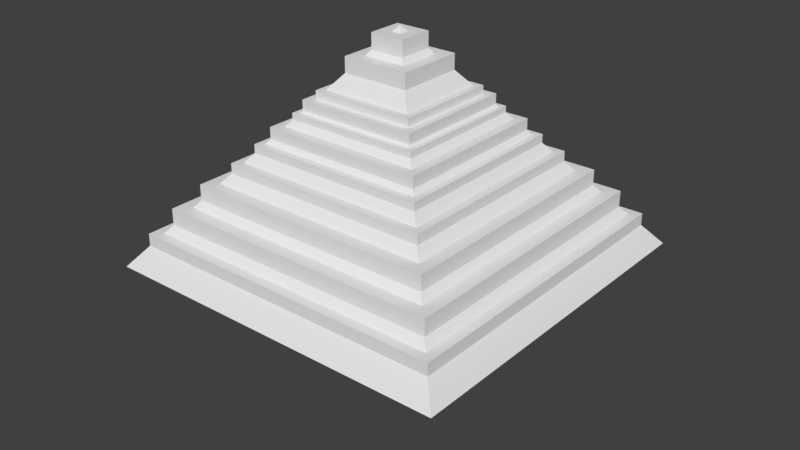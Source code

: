 # Source: pyramid.blend  (saved by Blender 2.79.0; exported with 4.5.12 LTS)
import bpy
from mathutils import Matrix  # noqa: F401  (used for matrix-valued properties, if any)

bpy.ops.wm.read_factory_settings(use_empty=True)
scene = bpy.context.scene
scene.name = 'Scene'

# ---- collections
col_collection_1 = bpy.data.collections.new('Collection 1'); scene.collection.children.link(col_collection_1)
col_collection_5 = bpy.data.collections.new('Collection 5'); scene.collection.children.link(col_collection_5)

# ---- materials (node trees are filled in below, after node groups)
mat_material_001 = bpy.data.materials.new('Material.001')
mat_material_001.alpha_threshold = 0.0
mat_material_001.use_transparent_shadow = False
mat_material_001.roughness = 0.5

# ---- material node trees

# ---- world
world_world = bpy.data.worlds.new('World'); scene.world = world_world
world_world.color = (0.05088, 0.05088, 0.05088)
world_world.use_sun_shadow = False
world_world.sun_shadow_jitter_overblur = 0.0
world_world.cycles.sampling_method = 'MANUAL'

# ---- meshes
me_cone = bpy.data.meshes.new('Cone')
me_cone.from_pydata([(1.0, -1.0, -0.182), (0.0, 0.0, 1.967), (1.0, 1.0, -0.182), (0.0, 1.0, -0.182), (0.0, -1.0, -0.182)], [], [(3, 1, 2), (2, 1, 0), (0, 1, 4)])
_uv = me_cone.uv_layers.new(name='UVMap')
_uv.uv.foreach_set('vector', [0.983, 0.4079, 0.5, 0.8785, 0.7845, 0.2041, 0.7845, 0.2041, 0.5, 0.8785, 0.2155, 0.2041, 0.2155, 0.2041, 0.5, 0.8785, 0.01702, 0.4079])
me_cone.materials.append(mat_material_001)
me_cone.use_remesh_preserve_volume = False
me_cone.use_remesh_preserve_attributes = False
me_cone.use_mirror_vertex_groups = False
me_cone.update()
me_bb_lmao_011 = bpy.data.meshes.new('BB_LMAO.011')
me_bb_lmao_011.from_pydata([(-1.0, -1.0, -1.0), (-1.0, -1.0, 1.0), (-1.0, 1.0, -1.0), (-1.0, 1.0, 1.0), (1.0, -1.0, -1.0), (1.0, -1.0, 1.0), (1.0, 1.0, -1.0), (1.0, 1.0, 1.0)], [], [(0, 1, 3, 2), (2, 3, 7, 6), (6, 7, 5, 4), (4, 5, 1, 0), (2, 6, 4, 0), (7, 3, 1, 5)])
me_bb_lmao_011.use_remesh_preserve_volume = False
me_bb_lmao_011.use_remesh_preserve_attributes = False
me_bb_lmao_011.use_mirror_vertex_groups = False
me_bb_lmao_011.update()
me_bb_lmao_010 = bpy.data.meshes.new('BB_LMAO.010')
me_bb_lmao_010.from_pydata([(-1.0, -1.0, -1.0), (-1.0, -1.0, 1.0), (-1.0, 1.0, -1.0), (-1.0, 1.0, 1.0), (1.0, -1.0, -1.0), (1.0, -1.0, 1.0), (1.0, 1.0, -1.0), (1.0, 1.0, 1.0)], [], [(0, 1, 3, 2), (2, 3, 7, 6), (6, 7, 5, 4), (4, 5, 1, 0), (2, 6, 4, 0), (7, 3, 1, 5)])
me_bb_lmao_010.use_remesh_preserve_volume = False
me_bb_lmao_010.use_remesh_preserve_attributes = False
me_bb_lmao_010.use_mirror_vertex_groups = False
me_bb_lmao_010.update()
me_bb_lmao_008 = bpy.data.meshes.new('BB_LMAO.008')
me_bb_lmao_008.from_pydata([(-1.0, -1.0, -1.0), (-1.0, -1.0, 1.0), (-1.0, 1.0, -1.0), (-1.0, 1.0, 1.0), (1.0, -1.0, -1.0), (1.0, -1.0, 1.0), (1.0, 1.0, -1.0), (1.0, 1.0, 1.0)], [], [(0, 1, 3, 2), (2, 3, 7, 6), (6, 7, 5, 4), (4, 5, 1, 0), (2, 6, 4, 0), (7, 3, 1, 5)])
me_bb_lmao_008.use_remesh_preserve_volume = False
me_bb_lmao_008.use_remesh_preserve_attributes = False
me_bb_lmao_008.use_mirror_vertex_groups = False
me_bb_lmao_008.update()
me_bb_lmao_007 = bpy.data.meshes.new('BB_LMAO.007')
me_bb_lmao_007.from_pydata([(-1.0, -1.0, -1.0), (-1.0, -1.0, 1.0), (-1.0, 1.0, -1.0), (-1.0, 1.0, 1.0), (1.0, -1.0, -1.0), (1.0, -1.0, 1.0), (1.0, 1.0, -1.0), (1.0, 1.0, 1.0)], [], [(0, 1, 3, 2), (2, 3, 7, 6), (6, 7, 5, 4), (4, 5, 1, 0), (2, 6, 4, 0), (7, 3, 1, 5)])
me_bb_lmao_007.use_remesh_preserve_volume = False
me_bb_lmao_007.use_remesh_preserve_attributes = False
me_bb_lmao_007.use_mirror_vertex_groups = False
me_bb_lmao_007.update()
me_bb_lmao_006 = bpy.data.meshes.new('BB_LMAO.006')
me_bb_lmao_006.from_pydata([(-1.0, -1.0, -1.0), (-1.0, -1.0, 1.0), (-1.0, 1.0, -1.0), (-1.0, 1.0, 1.0), (1.0, -1.0, -1.0), (1.0, -1.0, 1.0), (1.0, 1.0, -1.0), (1.0, 1.0, 1.0)], [], [(0, 1, 3, 2), (2, 3, 7, 6), (6, 7, 5, 4), (4, 5, 1, 0), (2, 6, 4, 0), (7, 3, 1, 5)])
me_bb_lmao_006.use_remesh_preserve_volume = False
me_bb_lmao_006.use_remesh_preserve_attributes = False
me_bb_lmao_006.use_mirror_vertex_groups = False
me_bb_lmao_006.update()
me_bb_lmao_005 = bpy.data.meshes.new('BB_LMAO.005')
me_bb_lmao_005.from_pydata([(-1.0, -1.0, -1.0), (-1.0, -1.0, 1.0), (-1.0, 1.0, -1.0), (-1.0, 1.0, 1.0), (1.0, -1.0, -1.0), (1.0, -1.0, 1.0), (1.0, 1.0, -1.0), (1.0, 1.0, 1.0)], [], [(0, 1, 3, 2), (2, 3, 7, 6), (6, 7, 5, 4), (4, 5, 1, 0), (2, 6, 4, 0), (7, 3, 1, 5)])
me_bb_lmao_005.use_remesh_preserve_volume = False
me_bb_lmao_005.use_remesh_preserve_attributes = False
me_bb_lmao_005.use_mirror_vertex_groups = False
me_bb_lmao_005.update()
me_bb_lmao_004 = bpy.data.meshes.new('BB_LMAO.004')
me_bb_lmao_004.from_pydata([(-1.0, -1.0, -1.0), (-1.0, -1.0, 1.0), (-1.0, 1.0, -1.0), (-1.0, 1.0, 1.0), (1.0, -1.0, -1.0), (1.0, -1.0, 1.0), (1.0, 1.0, -1.0), (1.0, 1.0, 1.0)], [], [(0, 1, 3, 2), (2, 3, 7, 6), (6, 7, 5, 4), (4, 5, 1, 0), (2, 6, 4, 0), (7, 3, 1, 5)])
me_bb_lmao_004.use_remesh_preserve_volume = False
me_bb_lmao_004.use_remesh_preserve_attributes = False
me_bb_lmao_004.use_mirror_vertex_groups = False
me_bb_lmao_004.update()
me_bb_lmao_003 = bpy.data.meshes.new('BB_LMAO.003')
me_bb_lmao_003.from_pydata([(-1.0, -1.0, -1.0), (-1.0, -1.0, 1.0), (-1.0, 1.0, -1.0), (-1.0, 1.0, 1.0), (1.0, -1.0, -1.0), (1.0, -1.0, 1.0), (1.0, 1.0, -1.0), (1.0, 1.0, 1.0)], [], [(0, 1, 3, 2), (2, 3, 7, 6), (6, 7, 5, 4), (4, 5, 1, 0), (2, 6, 4, 0), (7, 3, 1, 5)])
me_bb_lmao_003.use_remesh_preserve_volume = False
me_bb_lmao_003.use_remesh_preserve_attributes = False
me_bb_lmao_003.use_mirror_vertex_groups = False
me_bb_lmao_003.update()
me_bb_lmao_002 = bpy.data.meshes.new('BB_LMAO.002')
me_bb_lmao_002.from_pydata([(-1.0, -1.0, -1.0), (-1.0, -1.0, 1.0), (-1.0, 1.0, -1.0), (-1.0, 1.0, 1.0), (1.0, -1.0, -1.0), (1.0, -1.0, 1.0), (1.0, 1.0, -1.0), (1.0, 1.0, 1.0)], [], [(0, 1, 3, 2), (2, 3, 7, 6), (6, 7, 5, 4), (4, 5, 1, 0), (2, 6, 4, 0), (7, 3, 1, 5)])
me_bb_lmao_002.use_remesh_preserve_volume = False
me_bb_lmao_002.use_remesh_preserve_attributes = False
me_bb_lmao_002.use_mirror_vertex_groups = False
me_bb_lmao_002.update()
me_bb_lmao_001 = bpy.data.meshes.new('BB_LMAO.001')
me_bb_lmao_001.from_pydata([(-1.0, -1.0, -1.0), (-1.0, -1.0, 1.0), (-1.0, 1.0, -1.0), (-1.0, 1.0, 1.0), (1.0, -1.0, -1.0), (1.0, -1.0, 1.0), (1.0, 1.0, -1.0), (1.0, 1.0, 1.0)], [], [(0, 1, 3, 2), (2, 3, 7, 6), (6, 7, 5, 4), (4, 5, 1, 0), (2, 6, 4, 0), (7, 3, 1, 5)])
me_bb_lmao_001.use_remesh_preserve_volume = False
me_bb_lmao_001.use_remesh_preserve_attributes = False
me_bb_lmao_001.use_mirror_vertex_groups = False
me_bb_lmao_001.update()
me_bb_lmao = bpy.data.meshes.new('BB_LMAO')
me_bb_lmao.from_pydata([(-1.0, -1.0, -1.0), (-1.0, -1.0, 1.0), (-1.0, 1.0, -1.0), (-1.0, 1.0, 1.0), (1.0, -1.0, -1.0), (1.0, -1.0, 1.0), (1.0, 1.0, -1.0), (1.0, 1.0, 1.0)], [], [(0, 1, 3, 2), (2, 3, 7, 6), (6, 7, 5, 4), (4, 5, 1, 0), (2, 6, 4, 0), (7, 3, 1, 5)])
me_bb_lmao.use_remesh_preserve_volume = False
me_bb_lmao.use_remesh_preserve_attributes = False
me_bb_lmao.use_mirror_vertex_groups = False
me_bb_lmao.update()

# ---- objects
ob_cone = bpy.data.objects.new('Cone', me_cone)
ob_bb_lmao_011 = bpy.data.objects.new('BB_LMAO.011', me_bb_lmao_011)
ob_bb_lmao_010 = bpy.data.objects.new('BB_LMAO.010', me_bb_lmao_010)
ob_bb_lmao_008 = bpy.data.objects.new('BB_LMAO.008', me_bb_lmao_008)
ob_bb_lmao_007 = bpy.data.objects.new('BB_LMAO.007', me_bb_lmao_007)
ob_bb_lmao_006 = bpy.data.objects.new('BB_LMAO.006', me_bb_lmao_006)
ob_bb_lmao_005 = bpy.data.objects.new('BB_LMAO.005', me_bb_lmao_005)
ob_bb_lmao_004 = bpy.data.objects.new('BB_LMAO.004', me_bb_lmao_004)
ob_bb_lmao_003 = bpy.data.objects.new('BB_LMAO.003', me_bb_lmao_003)
ob_bb_lmao_002 = bpy.data.objects.new('BB_LMAO.002', me_bb_lmao_002)
ob_bb_lmao_001 = bpy.data.objects.new('BB_LMAO.001', me_bb_lmao_001)
ob_bb_lmao = bpy.data.objects.new('BB_LMAO', me_bb_lmao)

# ---- transforms, parenting, visibility, modifiers, constraints
ob_cone.location = (0.0, 0.0, 0.0)
ob_cone.scale = (1.0, 1.0, 0.5789)
ob_cone.lineart.crease_threshold = 0.0
_m = ob_cone.modifiers.new('Mirror', 'MIRROR')
_m.use_clip = True
ob_bb_lmao_011.location = (0.0, 2.212e-09, 1.048)
ob_bb_lmao_011.scale = (0.09682, 0.09682, -0.0571)
ob_bb_lmao_011.hide_viewport = True
ob_bb_lmao_011.lineart.crease_threshold = 0.0
ob_bb_lmao_010.location = (0.0, 2.212e-09, 0.8981)
ob_bb_lmao_010.scale = (0.1878, 0.1878, -0.09183)
ob_bb_lmao_010.hide_viewport = True
ob_bb_lmao_010.lineart.crease_threshold = 0.0
ob_bb_lmao_008.location = (0.0, 0.0, 0.7966)
ob_bb_lmao_008.scale = (0.2901, 0.2901, -0.02513)
ob_bb_lmao_008.hide_viewport = True
ob_bb_lmao_008.lineart.crease_threshold = 0.0
ob_bb_lmao_007.location = (0.0, 0.0, 0.7469)
ob_bb_lmao_007.scale = (0.3367, 0.3367, -0.02917)
ob_bb_lmao_007.hide_viewport = True
ob_bb_lmao_007.lineart.crease_threshold = 0.0
ob_bb_lmao_006.location = (0.0, 0.0, 0.6767)
ob_bb_lmao_006.scale = (0.3734, 0.3734, -0.03235)
ob_bb_lmao_006.hide_viewport = True
ob_bb_lmao_006.lineart.crease_threshold = 0.0
ob_bb_lmao_005.location = (0.0, 0.0, 0.5995)
ob_bb_lmao_005.scale = (0.4525, 0.4525, -0.0392)
ob_bb_lmao_005.hide_viewport = True
ob_bb_lmao_005.lineart.crease_threshold = 0.0
ob_bb_lmao_004.location = (0.0, 0.0, 0.5065)
ob_bb_lmao_004.scale = (0.5102, 0.5102, -0.0442)
ob_bb_lmao_004.hide_viewport = True
ob_bb_lmao_004.lineart.crease_threshold = 0.0
ob_bb_lmao_003.location = (0.0, 0.0, 0.4015)
ob_bb_lmao_003.scale = (0.5951, 0.5951, -0.05156)
ob_bb_lmao_003.hide_viewport = True
ob_bb_lmao_003.lineart.crease_threshold = 0.0
ob_bb_lmao_002.location = (0.0, 0.0, 0.2813)
ob_bb_lmao_002.scale = (0.7094, 0.7094, -0.06146)
ob_bb_lmao_002.hide_viewport = True
ob_bb_lmao_002.lineart.crease_threshold = 0.0
ob_bb_lmao_001.location = (0.0, 0.0, 0.1447)
ob_bb_lmao_001.scale = (0.8154, 0.8154, -0.07064)
ob_bb_lmao_001.hide_viewport = True
ob_bb_lmao_001.lineart.crease_threshold = 0.0
ob_bb_lmao.location = (0.0, 0.0, 0.0)
ob_bb_lmao.scale = (0.9069, 0.9069, -0.07857)
ob_bb_lmao.hide_viewport = True
ob_bb_lmao.lineart.crease_threshold = 0.0

# ---- collection membership
col_collection_1.objects.link(ob_cone)
col_collection_5.objects.link(ob_bb_lmao_011)
col_collection_5.objects.link(ob_bb_lmao_010)
col_collection_5.objects.link(ob_bb_lmao_008)
col_collection_5.objects.link(ob_bb_lmao_007)
col_collection_5.objects.link(ob_bb_lmao_006)
col_collection_5.objects.link(ob_bb_lmao_005)
col_collection_5.objects.link(ob_bb_lmao_004)
col_collection_5.objects.link(ob_bb_lmao_003)
col_collection_5.objects.link(ob_bb_lmao_002)
col_collection_5.objects.link(ob_bb_lmao_001)
col_collection_5.objects.link(ob_bb_lmao)

# ---- scene / render settings (as saved in the file)
scene.frame_start = 1; scene.frame_end = 250; scene.frame_set(1)
scene.render.engine = 'BLENDER_EEVEE_NEXT'
scene.render.resolution_percentage = 50
scene.render.dither_intensity = 0.0
scene.cycles.use_denoising = False
scene.cycles.samples = 128
scene.cycles.sampling_pattern = 'TABULATED_SOBOL'
scene.cycles.use_adaptive_sampling = False
scene.cycles.use_light_tree = False
scene.cycles.blur_glossy = 0.0
scene.cycles.sample_clamp_indirect = 0.0
scene.view_settings.view_transform = 'Standard'
bpy.context.view_layer.update()

# ---- added for rendering (the .blend has no active camera and no usable light): camera, sun
cam_auto = bpy.data.cameras.new('AutoCamera')
cam_auto.lens = 50.0
cam_auto.sensor_width = 36.0
cam_auto.clip_end = 1000.0
ob_auto_camera = bpy.data.objects.new('AutoCamera', cam_auto)
scene.collection.objects.link(ob_auto_camera)
ob_auto_camera.location = (3.28097, -3.93716, 2.69424)
ob_auto_camera.rotation_euler = (1.09748, -7.21219e-08, 0.694738)
scene.camera = ob_auto_camera
light_auto_sun = bpy.data.lights.new('AutoSun', 'SUN')
light_auto_sun.energy = 3.0
light_auto_sun.angle = 0.0523599
ob_auto_sun = bpy.data.objects.new('AutoSun', light_auto_sun)
scene.collection.objects.link(ob_auto_sun)
ob_auto_sun.rotation_euler = (0.872665, 0.174533, 0.523599)
bpy.context.view_layer.update()
